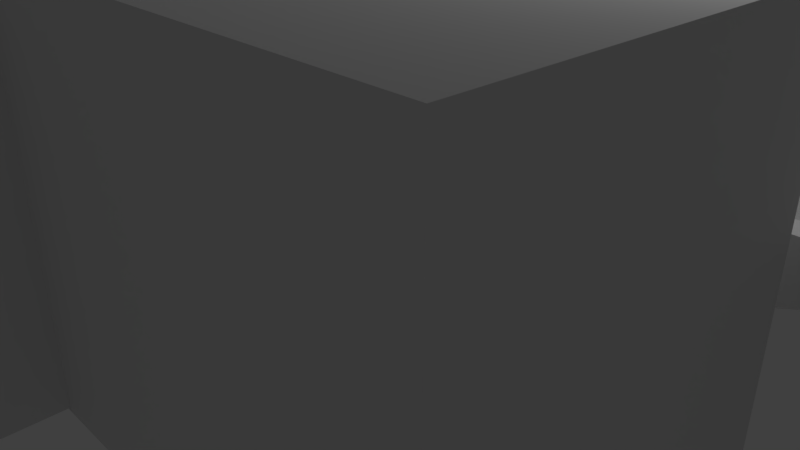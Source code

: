 # Source: refinery.blend  (saved by Blender 2.79.0; exported with 4.5.12 LTS)
import bpy
from mathutils import Matrix  # noqa: F401  (used for matrix-valued properties, if any)

bpy.ops.wm.read_factory_settings(use_empty=True)
scene = bpy.context.scene
scene.name = 'Scene'

# ---- collections
col_collection_1 = bpy.data.collections.new('Collection 1'); scene.collection.children.link(col_collection_1)

# ---- materials (node trees are filled in below, after node groups)
mat_material = bpy.data.materials.new('Material')
mat_material.alpha_threshold = 0.0
mat_material.use_transparent_shadow = False
mat_material.roughness = 0.5
mat_material.line_color = (0.0, 0.0, 0.0, 1.0)

# ---- material node trees

# ---- world
world_world = bpy.data.worlds.new('World'); scene.world = world_world
world_world.color = (0.05088, 0.05088, 0.05088)
world_world.use_sun_shadow = False
world_world.sun_shadow_jitter_overblur = 0.0
world_world.cycles.sampling_method = 'MANUAL'

# ---- cameras
cam_camera = bpy.data.cameras.new('Camera')
cam_camera.clip_end = 100.0
cam_camera.lens = 35.0
cam_camera.sensor_width = 32.0
cam_camera.sensor_height = 18.0
cam_camera.ortho_scale = 7.314
cam_camera.dof.focus_distance = 0.0
cam_camera.dof.aperture_fstop = 128.0

# ---- lights
light_lamp = bpy.data.lights.new('Lamp', 'POINT')
light_lamp.transmission_factor = 0.0
light_lamp.cutoff_distance = 30.0
light_lamp.energy = 100.0
light_lamp.shadow_buffer_clip_start = 1.001
light_lamp.shadow_soft_size = 0.1
light_lamp.shadow_maximum_resolution = 0.006
light_lamp.use_absolute_resolution = True

# ---- meshes
me_cube = bpy.data.meshes.new('Cube')
me_cube.from_pydata([(1.506, 1.0, -1.159), (1.506, -1.0, -1.159), (-1.206, -1.0, -1.159), (-1.206, 1.0, -1.159), (1.506, 1.0, 4.687), (1.506, -1.0, 4.687), (-1.206, -1.0, 4.687), (-1.206, 1.0, 4.687), (1.475, 0.8743, -1.04), (1.475, 0.8743, 0.9601), (1.956, 0.8802, -1.04), (4.044, 0.8802, 0.9601), (1.522, 0.5644, -1.04), (1.522, 0.8134, 0.9601), (1.515, 0.3749, -1.04), (1.515, 0.1217, 0.9601), (1.482, 0.06074, -1.04), (1.482, 0.06074, 0.9601), (1.963, 0.06663, -1.04), (4.051, 0.06663, 0.9601), (3.962, 0.8193, 0.9601), (1.874, 0.566, -1.04), (3.955, 0.1275, 0.9601), (1.867, 0.3765, -1.04), (3.833, 0.2002, 0.7665), (3.836, 0.2004, -1.129), (3.836, 0.8288, -1.129), (3.833, 0.8287, 0.7665), (3.853, 0.828, -1.129), (3.849, 0.8283, 0.7824), (3.869, 0.8254, -1.129), (3.864, 0.8263, 0.7983), (3.883, 0.8213, -1.129), (3.878, 0.8226, 0.8135), (3.896, 0.8157, -1.129), (3.89, 0.8174, 0.8276), (3.907, 0.8089, -1.129), (3.9, 0.8109, 0.8399), (3.914, 0.8011, -1.129), (3.908, 0.8034, 0.8499), (3.919, 0.7927, -1.129), (3.913, 0.7952, 0.8574), (3.921, 0.7839, -1.129), (3.915, 0.7865, 0.862), (3.919, 0.7752, -1.129), (3.914, 0.7777, 0.8635), (3.914, 0.7668, -1.129), (3.91, 0.7692, 0.8619), (3.907, 0.759, -1.129), (3.904, 0.7612, 0.8572), (3.896, 0.7522, -1.129), (3.894, 0.7541, 0.8496), (3.883, 0.7466, -1.129), (3.883, 0.7481, 0.8395), (3.869, 0.7425, -1.129), (3.869, 0.7436, 0.8271), (3.853, 0.7399, -1.129), (3.855, 0.7405, 0.813), (3.836, 0.739, -1.129), (3.839, 0.7392, 0.7978), (3.82, 0.7399, -1.129), (3.824, 0.7395, 0.7819), (3.804, 0.7425, -1.129), (3.809, 0.7416, 0.766), (3.789, 0.7466, -1.129), (3.795, 0.7453, 0.7508), (3.777, 0.7522, -1.129), (3.783, 0.7505, 0.7367), (3.766, 0.759, -1.129), (3.772, 0.7569, 0.7245), (3.758, 0.7668, -1.129), (3.765, 0.7644, 0.7144), (3.753, 0.7752, -1.129), (3.76, 0.7727, 0.7069), (3.752, 0.7839, -1.129), (3.757, 0.7814, 0.7023), (3.753, 0.7927, -1.129), (3.758, 0.7902, 0.7008), (3.758, 0.8011, -1.129), (3.762, 0.7987, 0.7024), (3.766, 0.8089, -1.129), (3.769, 0.8067, 0.7071), (3.777, 0.8157, -1.129), (3.779, 0.8138, 0.7147), (3.789, 0.8213, -1.129), (3.79, 0.8197, 0.7248), (3.804, 0.8254, -1.129), (3.803, 0.8243, 0.7372), (3.82, 0.828, -1.129), (3.818, 0.8273, 0.7513), (3.853, 0.1995, -1.129), (3.849, 0.1999, 0.7824), (3.869, 0.197, -1.129), (3.864, 0.1978, 0.7983), (3.883, 0.1928, -1.129), (3.878, 0.1941, 0.8135), (3.896, 0.1872, -1.129), (3.89, 0.1889, 0.8276), (3.907, 0.1804, -1.129), (3.9, 0.1825, 0.8399), (3.914, 0.1727, -1.129), (3.908, 0.175, 0.8499), (3.919, 0.1642, -1.129), (3.913, 0.1667, 0.8574), (3.921, 0.1555, -1.129), (3.915, 0.158, 0.862), (3.919, 0.1467, -1.129), (3.914, 0.1493, 0.8635), (3.914, 0.1383, -1.129), (3.91, 0.1407, 0.8619), (3.907, 0.1305, -1.129), (3.904, 0.1327, 0.8572), (3.896, 0.1237, -1.129), (3.894, 0.1256, 0.8496), (3.883, 0.1182, -1.129), (3.883, 0.1197, 0.8395), (3.869, 0.114, -1.129), (3.869, 0.1151, 0.8271), (3.853, 0.1114, -1.129), (3.855, 0.1121, 0.813), (3.836, 0.1106, -1.129), (3.839, 0.1107, 0.7978), (3.82, 0.1114, -1.129), (3.824, 0.1111, 0.7819), (3.804, 0.114, -1.129), (3.809, 0.1131, 0.766), (3.789, 0.1182, -1.129), (3.795, 0.1168, 0.7508), (3.777, 0.1237, -1.129), (3.783, 0.122, 0.7367), (3.766, 0.1305, -1.129), (3.772, 0.1285, 0.7245), (3.758, 0.1383, -1.129), (3.765, 0.136, 0.7144), (3.753, 0.1467, -1.129), (3.76, 0.1442, 0.7069), (3.752, 0.1555, -1.129), (3.757, 0.1529, 0.7023), (3.753, 0.1642, -1.129), (3.758, 0.1617, 0.7008), (3.758, 0.1727, -1.129), (3.762, 0.1702, 0.7024), (3.766, 0.1804, -1.129), (3.769, 0.1782, 0.7071), (3.777, 0.1872, -1.129), (3.779, 0.1853, 0.7147), (3.789, 0.1928, -1.129), (3.79, 0.1913, 0.7248), (3.804, 0.197, -1.129), (3.803, 0.1958, 0.7372), (3.82, 0.1995, -1.129), (3.818, 0.1989, 0.7513), (1.478, -0.8236, -1.218), (1.478, -0.8236, 3.153), (1.478, -0.001281, -1.218), (1.478, -0.001281, 3.153), (3.337, -0.8236, -1.218), (3.337, -0.8236, 3.153), (3.337, -0.001281, -1.218), (3.337, -0.001281, 3.153), (0.1063, 0.9528, 4.621), (0.1063, 0.9528, 7.169), (-0.7447, 0.9528, 4.621), (-0.7447, 0.9528, 7.169), (-0.6714, 0.949, 4.621), (-0.6714, 0.949, 7.169), (-0.6009, 0.9376, 4.621), (-0.6009, 0.9376, 7.169), (-0.5359, 0.9192, 4.621), (-0.5359, 0.9192, 7.169), (-0.4789, 0.8943, 4.621), (-0.4789, 0.8943, 7.169), (-0.4322, 0.8641, 4.621), (-0.4322, 0.8641, 7.169), (-0.3975, 0.8296, 4.621), (-0.3975, 0.8296, 7.169), (-0.3761, 0.7921, 4.621), (-0.3761, 0.7921, 7.169), (-0.3689, 0.7532, 4.621), (-0.3689, 0.7532, 7.169), (-0.3761, 0.7142, 4.621), (-0.3761, 0.7142, 7.169), (-0.3975, 0.6768, 4.621), (-0.3975, 0.6768, 7.169), (-0.4322, 0.6423, 4.621), (-0.4322, 0.6423, 7.169), (-0.4789, 0.612, 4.621), (-0.4789, 0.612, 7.169), (-0.5359, 0.5872, 4.621), (-0.5359, 0.5872, 7.169), (-0.6009, 0.5688, 4.621), (-0.6009, 0.5688, 7.169), (-0.6714, 0.5574, 4.621), (-0.6714, 0.5574, 7.169), (-0.7447, 0.5536, 4.621), (-0.7447, 0.5536, 7.169), (-0.818, 0.5574, 4.621), (-0.818, 0.5574, 7.169), (-0.8885, 0.5688, 4.621), (-0.8885, 0.5688, 7.169), (-0.9535, 0.5872, 4.621), (-0.9535, 0.5872, 7.169), (-1.01, 0.612, 4.621), (-1.01, 0.612, 7.169), (-1.057, 0.6423, 4.621), (-1.057, 0.6423, 7.169), (-1.092, 0.6768, 4.621), (-1.092, 0.6768, 7.169), (-1.113, 0.7142, 4.621), (-1.113, 0.7142, 7.169), (-1.121, 0.7532, 4.621), (-1.121, 0.7532, 7.169), (-1.113, 0.7921, 4.621), (-1.113, 0.7921, 7.169), (-1.092, 0.8296, 4.621), (-1.092, 0.8296, 7.169), (-1.057, 0.8641, 4.621), (-1.057, 0.8641, 7.169), (-1.01, 0.8943, 4.621), (-1.01, 0.8943, 7.169), (-0.9535, 0.9192, 4.621), (-0.9535, 0.9192, 7.169), (-0.8885, 0.9376, 4.621), (-0.8885, 0.9376, 7.169), (-0.818, 0.949, 4.621), (-0.818, 0.949, 7.169), (0.1796, 0.949, 4.621), (0.1796, 0.949, 7.169), (0.2501, 0.9376, 4.621), (0.2501, 0.9376, 7.169), (0.3151, 0.9192, 4.621), (0.3151, 0.9192, 7.169), (0.372, 0.8943, 4.621), (0.372, 0.8943, 7.169), (0.4188, 0.8641, 4.621), (0.4188, 0.8641, 7.169), (0.4535, 0.8296, 4.621), (0.4535, 0.8296, 7.169), (0.4749, 0.7921, 4.621), (0.4749, 0.7921, 7.169), (0.4821, 0.7532, 4.621), (0.4821, 0.7532, 7.169), (0.4749, 0.7142, 4.621), (0.4749, 0.7142, 7.169), (0.4535, 0.6768, 4.621), (0.4535, 0.6768, 7.169), (0.4188, 0.6423, 4.621), (0.4188, 0.6423, 7.169), (0.372, 0.612, 4.621), (0.372, 0.612, 7.169), (0.3151, 0.5872, 4.621), (0.3151, 0.5872, 7.169), (0.2501, 0.5688, 4.621), (0.2501, 0.5688, 7.169), (0.1796, 0.5574, 4.621), (0.1796, 0.5574, 7.169), (0.1063, 0.5536, 4.621), (0.1063, 0.5536, 7.169), (0.03295, 0.5574, 4.621), (0.03295, 0.5574, 7.169), (-0.03756, 0.5688, 4.621), (-0.03756, 0.5688, 7.169), (-0.1025, 0.5872, 4.621), (-0.1025, 0.5872, 7.169), (-0.1595, 0.612, 4.621), (-0.1595, 0.612, 7.169), (-0.2062, 0.6423, 4.621), (-0.2062, 0.6423, 7.169), (-0.241, 0.6768, 4.621), (-0.241, 0.6768, 7.169), (-0.2623, 0.7142, 4.621), (-0.2623, 0.7142, 7.169), (-0.2696, 0.7532, 4.621), (-0.2696, 0.7532, 7.169), (-0.2623, 0.7921, 4.621), (-0.2623, 0.7921, 7.169), (-0.241, 0.8296, 4.621), (-0.241, 0.8296, 7.169), (-0.2062, 0.8641, 4.621), (-0.2062, 0.8641, 7.169), (-0.1595, 0.8943, 4.621), (-0.1595, 0.8943, 7.169), (-0.1025, 0.9192, 4.621), (-0.1025, 0.9192, 7.169), (-0.03755, 0.9376, 4.621), (-0.03755, 0.9376, 7.169), (0.03295, 0.949, 4.621), (0.03295, 0.949, 7.169), (-1.104, -1.381, -1.13), (-1.104, -1.381, 0.8703), (-1.104, -0.9813, -1.13), (-1.104, -0.9813, 0.8703), (-0.3526, -1.381, -1.13), (-0.3526, -1.381, 0.8703), (-0.3526, -0.9813, -1.13), (-0.3526, -0.9813, 0.8703)], [], [(4, 7, 6, 5), (13, 15, 14, 12), (1, 5, 6, 2), (2, 6, 7, 3), (4, 0, 3, 7), (8, 9, 11, 10), (22, 15, 17, 19), (11, 9, 13, 20), (10, 11, 19, 18), (18, 19, 17, 16), (21, 20, 13, 12), (22, 20, 21, 23), (23, 14, 15, 22), (19, 11, 20, 22), (148, 149, 151, 150), (26, 27, 29, 28), (178, 179, 181, 180), (146, 147, 149, 148), (28, 29, 31, 30), (176, 177, 179, 178), (144, 145, 147, 146), (30, 31, 33, 32), (142, 143, 145, 144), (32, 33, 35, 34), (272, 273, 275, 274), (140, 141, 143, 142), (34, 35, 37, 36), (174, 175, 177, 176), (138, 139, 141, 140), (36, 37, 39, 38), (136, 137, 139, 138), (38, 39, 41, 40), (274, 275, 277, 276), (134, 135, 137, 136), (40, 41, 43, 42), (172, 173, 175, 174), (132, 133, 135, 134), (42, 43, 45, 44), (130, 131, 133, 132), (44, 45, 47, 46), (276, 277, 279, 278), (128, 129, 131, 130), (46, 47, 49, 48), (170, 171, 173, 172), (126, 127, 129, 128), (48, 49, 51, 50), (124, 125, 127, 126), (50, 51, 53, 52), (278, 279, 281, 280), (122, 123, 125, 124), (52, 53, 55, 54), (168, 169, 171, 170), (120, 121, 123, 122), (54, 55, 57, 56), (118, 119, 121, 120), (56, 57, 59, 58), (280, 281, 283, 282), (116, 117, 119, 118), (58, 59, 61, 60), (166, 167, 169, 168), (114, 115, 117, 116), (60, 61, 63, 62), (112, 113, 115, 114), (62, 63, 65, 64), (282, 283, 285, 284), (110, 111, 113, 112), (64, 65, 67, 66), (164, 165, 167, 166), (108, 109, 111, 110), (66, 67, 69, 68), (106, 107, 109, 108), (68, 69, 71, 70), (227, 161, 287, 285, 283, 281, 279, 277, 275, 273, 271, 269, 267, 265, 263, 261, 259, 257, 255, 253, 251, 249, 247, 245, 243, 241, 239, 237, 235, 233, 231, 229), (104, 105, 107, 106), (70, 71, 73, 72), (162, 163, 165, 164), (102, 103, 105, 104), (72, 73, 75, 74), (159, 155, 153, 157), (100, 101, 103, 102), (74, 75, 77, 76), (286, 287, 161, 160), (98, 99, 101, 100), (76, 77, 79, 78), (156, 157, 153, 152), (96, 97, 99, 98), (78, 79, 81, 80), (158, 159, 157, 156), (94, 95, 97, 96), (80, 81, 83, 82), (154, 155, 159, 158), (92, 93, 95, 94), (82, 83, 85, 84), (90, 91, 93, 92), (84, 85, 87, 86), (25, 24, 91, 90), (86, 87, 89, 88), (270, 271, 273, 272), (150, 151, 24, 25), (88, 89, 27, 26), (268, 269, 271, 270), (180, 181, 183, 182), (266, 267, 269, 268), (182, 183, 185, 184), (264, 265, 267, 266), (184, 185, 187, 186), (262, 263, 265, 264), (186, 187, 189, 188), (260, 261, 263, 262), (188, 189, 191, 190), (258, 259, 261, 260), (190, 191, 193, 192), (256, 257, 259, 258), (192, 193, 195, 194), (254, 255, 257, 256), (194, 195, 197, 196), (252, 253, 255, 254), (196, 197, 199, 198), (250, 251, 253, 252), (198, 199, 201, 200), (248, 249, 251, 250), (200, 201, 203, 202), (246, 247, 249, 248), (202, 203, 205, 204), (244, 245, 247, 246), (204, 205, 207, 206), (242, 243, 245, 244), (206, 207, 209, 208), (160, 161, 227, 226), (208, 209, 211, 210), (226, 227, 229, 228), (295, 291, 289, 293), (210, 211, 213, 212), (228, 229, 231, 230), (212, 213, 215, 214), (230, 231, 233, 232), (292, 293, 289, 288), (214, 215, 217, 216), (232, 233, 235, 234), (294, 295, 293, 292), (216, 217, 219, 218), (234, 235, 237, 236), (218, 219, 221, 220), (236, 237, 239, 238), (288, 289, 291, 290), (220, 221, 223, 222), (238, 239, 241, 240), (240, 241, 243, 242), (222, 223, 225, 224), (284, 285, 287, 286), (224, 225, 163, 162), (165, 163, 225, 223, 221, 219, 217, 215, 213, 211, 209, 207, 205, 203, 201, 199, 197, 195, 193, 191, 189, 187, 185, 183, 181, 179, 177, 175, 173, 171, 169, 167), (23, 21, 12, 14), (4, 5, 1, 0)])
_uv = me_cube.uv_layers.new(name='UVMap')
_uv.uv.foreach_set('vector', [0.0002329, 0.5443, 0.0002329, 0.3719, 0.1274, 0.3719, 0.1274, 0.5443, 0.0005406, 0.9852, 0.0002328, 0.9413, 0.1275, 0.9565, 0.1276, 0.9685, 0.2998, 0.000233, 0.2998, 0.3719, 0.1274, 0.3719, 0.1274, 0.000233, 0.1274, 0.000233, 0.1274, 0.3719, 0.0002329, 0.3719, 0.0002328, 0.0002331, 0.427, 0.3719, 0.427, 0.0002329, 0.5994, 0.0002328, 0.5994, 0.3719, 0.6087, 0.5448, 0.7359, 0.5448, 0.7359, 0.7081, 0.6087, 0.5754, 0.7571, 0.2843, 0.602, 0.2842, 0.5999, 0.2804, 0.7632, 0.2804, 0.7359, 0.7081, 0.7359, 0.5448, 0.7397, 0.5478, 0.7397, 0.7029, 0.5222, 0.9998, 0.3385, 0.993, 0.3401, 0.9413, 0.5238, 0.9481, 0.6304, 0.1532, 0.7632, 0.2804, 0.5999, 0.2804, 0.5999, 0.1532, 0.8679, 0.5701, 0.7397, 0.7029, 0.7397, 0.5478, 0.8679, 0.5477, 0.3339, 0.945, 0.3334, 0.989, 0.1499, 0.9693, 0.1498, 0.9572, 0.6244, 0.4124, 0.602, 0.4124, 0.602, 0.2842, 0.7571, 0.2843, 0.3401, 0.9413, 0.3385, 0.993, 0.3334, 0.989, 0.3339, 0.945, 0.6153, 0.4129, 0.6153, 0.4859, 0.614, 0.4871, 0.6141, 0.4129, 0.6579, 0.4129, 0.6578, 0.4877, 0.6565, 0.489, 0.6566, 0.4129, 0.6115, 0.7086, 0.6115, 0.8695, 0.6087, 0.8695, 0.6087, 0.7086, 0.6166, 0.4129, 0.6166, 0.4848, 0.6153, 0.4859, 0.6153, 0.4129, 0.6566, 0.4129, 0.6565, 0.489, 0.6552, 0.4904, 0.6552, 0.4129, 0.6143, 0.7086, 0.6143, 0.8695, 0.6115, 0.8695, 0.6115, 0.7086, 0.6178, 0.4129, 0.6178, 0.4838, 0.6166, 0.4848, 0.6166, 0.4129, 0.6552, 0.4129, 0.6552, 0.4904, 0.6538, 0.4919, 0.6539, 0.413, 0.6191, 0.4129, 0.6191, 0.483, 0.6178, 0.4838, 0.6178, 0.4129, 0.6539, 0.413, 0.6538, 0.4919, 0.6524, 0.4933, 0.6525, 0.413, 0.8428, 0.7086, 0.8428, 0.8695, 0.84, 0.8695, 0.84, 0.7086, 0.6203, 0.4129, 0.6203, 0.4825, 0.6191, 0.483, 0.6191, 0.4129, 0.6525, 0.413, 0.6524, 0.4933, 0.651, 0.4947, 0.6511, 0.413, 0.6171, 0.7086, 0.6171, 0.8695, 0.6143, 0.8695, 0.6143, 0.7086, 0.6215, 0.4129, 0.6215, 0.4823, 0.6203, 0.4825, 0.6203, 0.4129, 0.6511, 0.413, 0.651, 0.4947, 0.6495, 0.4961, 0.6497, 0.413, 0.6227, 0.4129, 0.6227, 0.4823, 0.6215, 0.4823, 0.6215, 0.4129, 0.6497, 0.413, 0.6495, 0.4961, 0.6481, 0.4972, 0.6482, 0.413, 0.84, 0.7086, 0.84, 0.8695, 0.8372, 0.8695, 0.8372, 0.7086, 0.6239, 0.4129, 0.6239, 0.4825, 0.6227, 0.4823, 0.6227, 0.4129, 0.6482, 0.413, 0.6481, 0.4972, 0.6466, 0.498, 0.6468, 0.413, 0.6202, 0.7086, 0.6202, 0.8695, 0.6171, 0.8695, 0.6171, 0.7086, 0.6251, 0.4129, 0.6251, 0.4828, 0.6239, 0.4825, 0.6239, 0.4129, 0.6468, 0.413, 0.6466, 0.498, 0.6451, 0.4982, 0.6453, 0.413, 0.6263, 0.4129, 0.6263, 0.4832, 0.6251, 0.4828, 0.6251, 0.4129, 0.6453, 0.413, 0.6451, 0.4982, 0.6436, 0.4981, 0.6438, 0.413, 0.8372, 0.7086, 0.8372, 0.8695, 0.8341, 0.8695, 0.8341, 0.7086, 0.6276, 0.4129, 0.6276, 0.4837, 0.6263, 0.4832, 0.6263, 0.4129, 0.6438, 0.413, 0.6436, 0.4981, 0.6421, 0.4979, 0.6423, 0.413, 0.6237, 0.7086, 0.6237, 0.8695, 0.6202, 0.8695, 0.6202, 0.7086, 0.6288, 0.413, 0.6288, 0.4842, 0.6276, 0.4837, 0.6276, 0.4129, 0.6839, 0.4131, 0.6839, 0.4876, 0.6826, 0.4873, 0.6826, 0.4131, 0.63, 0.413, 0.63, 0.4848, 0.6288, 0.4842, 0.6288, 0.413, 0.6826, 0.4131, 0.6826, 0.4873, 0.6813, 0.4869, 0.6813, 0.413, 0.8341, 0.7086, 0.8341, 0.8695, 0.8306, 0.8695, 0.8306, 0.7086, 0.6313, 0.413, 0.6313, 0.4854, 0.63, 0.4848, 0.63, 0.413, 0.6813, 0.413, 0.6813, 0.4869, 0.68, 0.4865, 0.68, 0.413, 0.6277, 0.7086, 0.6277, 0.8695, 0.6237, 0.8695, 0.6237, 0.7086, 0.6326, 0.413, 0.6326, 0.486, 0.6313, 0.4854, 0.6313, 0.413, 0.68, 0.413, 0.68, 0.4865, 0.6787, 0.4859, 0.6787, 0.413, 0.6338, 0.413, 0.6338, 0.4866, 0.6326, 0.486, 0.6326, 0.413, 0.6787, 0.413, 0.6787, 0.4859, 0.6775, 0.4853, 0.6775, 0.413, 0.8306, 0.7086, 0.8306, 0.8695, 0.8267, 0.8695, 0.8267, 0.7086, 0.6351, 0.413, 0.6351, 0.4872, 0.6338, 0.4866, 0.6338, 0.413, 0.6775, 0.413, 0.6775, 0.4853, 0.6762, 0.4847, 0.6762, 0.413, 0.6319, 0.7086, 0.6319, 0.8695, 0.6277, 0.8695, 0.6277, 0.7086, 0.6364, 0.413, 0.6364, 0.4876, 0.6351, 0.4872, 0.6351, 0.413, 0.6762, 0.413, 0.6762, 0.4847, 0.675, 0.4841, 0.675, 0.413, 0.6377, 0.4131, 0.6377, 0.488, 0.6364, 0.4876, 0.6364, 0.413, 0.675, 0.413, 0.675, 0.4841, 0.6738, 0.4836, 0.6738, 0.413, 0.8267, 0.7086, 0.8267, 0.8695, 0.8224, 0.8695, 0.8224, 0.7086, 0.639, 0.4131, 0.639, 0.4883, 0.6377, 0.488, 0.6377, 0.4131, 0.6738, 0.413, 0.6738, 0.4836, 0.6725, 0.483, 0.6725, 0.4129, 0.6364, 0.7086, 0.6364, 0.8695, 0.6319, 0.8695, 0.6319, 0.7086, 0.6403, 0.4131, 0.6403, 0.4885, 0.639, 0.4883, 0.639, 0.4131, 0.6725, 0.4129, 0.6725, 0.483, 0.6713, 0.4825, 0.6713, 0.4129, 0.6417, 0.4131, 0.6417, 0.4886, 0.6403, 0.4885, 0.6403, 0.4131, 0.6713, 0.4129, 0.6713, 0.4825, 0.6701, 0.4822, 0.6701, 0.4129, 0.6759, 0.5248, 0.6713, 0.5248, 0.6666, 0.5243, 0.6622, 0.5234, 0.6581, 0.522, 0.6546, 0.5202, 0.6517, 0.5181, 0.6496, 0.5158, 0.6484, 0.5134, 0.6481, 0.5109, 0.6486, 0.5084, 0.6501, 0.5061, 0.6524, 0.5041, 0.6555, 0.5023, 0.6592, 0.5009, 0.6634, 0.5, 0.6679, 0.4995, 0.6726, 0.4995, 0.6772, 0.5, 0.6817, 0.5009, 0.6857, 0.5023, 0.6893, 0.5041, 0.6921, 0.5061, 0.6942, 0.5084, 0.6954, 0.5109, 0.6958, 0.5134, 0.6952, 0.5158, 0.6937, 0.5181, 0.6914, 0.5202, 0.6883, 0.522, 0.6846, 0.5234, 0.6804, 0.5243, 0.6016, 0.413, 0.6014, 0.4987, 0.5999, 0.499, 0.6001, 0.413, 0.6701, 0.4129, 0.6701, 0.4822, 0.6689, 0.4819, 0.6689, 0.4129, 0.6411, 0.7086, 0.6411, 0.8695, 0.6364, 0.8695, 0.6364, 0.7086, 0.603, 0.413, 0.6029, 0.498, 0.6014, 0.4987, 0.6016, 0.413, 0.6689, 0.4129, 0.6689, 0.4819, 0.6677, 0.4817, 0.6677, 0.4129, 0.3304, 0.8226, 0.3304, 0.9408, 0.2781, 0.9408, 0.2781, 0.8226, 0.6045, 0.413, 0.6043, 0.4969, 0.6029, 0.498, 0.603, 0.413, 0.6677, 0.4129, 0.6677, 0.4817, 0.6665, 0.4816, 0.6665, 0.4129, 0.8179, 0.7086, 0.8179, 0.8695, 0.8133, 0.8695, 0.8133, 0.7086, 0.606, 0.413, 0.6058, 0.4955, 0.6043, 0.4969, 0.6045, 0.413, 0.6665, 0.4129, 0.6665, 0.4816, 0.6653, 0.4818, 0.6653, 0.4129, 0.0002328, 0.8226, 0.2781, 0.8226, 0.2781, 0.9408, 0.0002328, 0.9408, 0.6074, 0.413, 0.6072, 0.4941, 0.6058, 0.4955, 0.606, 0.413, 0.6653, 0.4129, 0.6653, 0.4818, 0.6641, 0.4824, 0.6641, 0.4129, 0.3304, 0.5448, 0.3304, 0.8226, 0.2781, 0.8226, 0.2781, 0.5448, 0.6088, 0.413, 0.6086, 0.4926, 0.6072, 0.4941, 0.6074, 0.413, 0.6641, 0.4129, 0.6641, 0.4824, 0.6629, 0.4831, 0.6629, 0.4129, 0.6082, 0.9408, 0.3304, 0.9408, 0.3304, 0.8226, 0.6082, 0.8226, 0.6101, 0.413, 0.61, 0.4912, 0.6086, 0.4926, 0.6088, 0.413, 0.6629, 0.4129, 0.6629, 0.4831, 0.6616, 0.4841, 0.6617, 0.4129, 0.6115, 0.4129, 0.6114, 0.4897, 0.61, 0.4912, 0.6101, 0.413, 0.6617, 0.4129, 0.6616, 0.4841, 0.6604, 0.4852, 0.6604, 0.4129, 0.6128, 0.4129, 0.6127, 0.4884, 0.6114, 0.4897, 0.6115, 0.4129, 0.6604, 0.4129, 0.6604, 0.4852, 0.6591, 0.4864, 0.6592, 0.4129, 0.8456, 0.7086, 0.8456, 0.8695, 0.8428, 0.8695, 0.8428, 0.7086, 0.6141, 0.4129, 0.614, 0.4871, 0.6127, 0.4884, 0.6128, 0.4129, 0.6592, 0.4129, 0.6591, 0.4864, 0.6578, 0.4877, 0.6579, 0.4129, 0.7302, 0.7086, 0.7302, 0.8695, 0.7274, 0.8695, 0.7274, 0.7086, 0.7269, 0.7086, 0.7269, 0.8695, 0.7241, 0.8695, 0.7241, 0.7086, 0.7333, 0.7086, 0.7333, 0.8695, 0.7302, 0.8695, 0.7302, 0.7086, 0.7241, 0.7086, 0.7241, 0.8695, 0.721, 0.8695, 0.721, 0.7086, 0.7368, 0.7086, 0.7368, 0.8695, 0.7333, 0.8695, 0.7333, 0.7086, 0.721, 0.7086, 0.721, 0.8695, 0.7175, 0.8695, 0.7175, 0.7086, 0.7407, 0.7086, 0.7407, 0.8695, 0.7368, 0.8695, 0.7368, 0.7086, 0.7175, 0.7086, 0.7175, 0.8695, 0.7136, 0.8695, 0.7136, 0.7086, 0.745, 0.7086, 0.745, 0.8695, 0.7407, 0.8695, 0.7407, 0.7086, 0.7136, 0.7086, 0.7136, 0.8695, 0.7093, 0.8695, 0.7093, 0.7086, 0.7495, 0.7086, 0.7495, 0.8695, 0.745, 0.8695, 0.745, 0.7086, 0.7093, 0.7086, 0.7093, 0.8695, 0.7048, 0.8695, 0.7048, 0.7086, 0.7542, 0.7086, 0.7542, 0.8695, 0.7495, 0.8695, 0.7495, 0.7086, 0.7048, 0.7086, 0.7048, 0.8695, 0.7002, 0.8695, 0.7002, 0.7086, 0.7588, 0.7086, 0.7588, 0.8695, 0.7542, 0.8695, 0.7542, 0.7086, 0.7002, 0.7086, 0.7002, 0.8695, 0.6956, 0.8695, 0.6956, 0.7086, 0.7633, 0.7086, 0.7633, 0.8695, 0.7588, 0.8695, 0.7588, 0.7086, 0.6956, 0.7086, 0.6956, 0.8695, 0.691, 0.8695, 0.691, 0.7086, 0.7676, 0.7086, 0.7676, 0.8695, 0.7633, 0.8695, 0.7633, 0.7086, 0.691, 0.7086, 0.691, 0.8695, 0.6868, 0.8695, 0.6868, 0.7086, 0.7715, 0.7086, 0.7715, 0.8695, 0.7676, 0.8695, 0.7676, 0.7086, 0.6868, 0.7086, 0.6868, 0.8695, 0.6829, 0.8695, 0.6829, 0.7086, 0.775, 0.7086, 0.775, 0.8695, 0.7715, 0.8695, 0.7715, 0.7086, 0.6829, 0.7086, 0.6829, 0.8695, 0.6793, 0.8695, 0.6793, 0.7086, 0.7781, 0.7086, 0.7781, 0.8695, 0.775, 0.8695, 0.775, 0.7086, 0.6793, 0.7086, 0.6793, 0.8695, 0.6762, 0.8695, 0.6762, 0.7086, 0.7809, 0.7086, 0.7809, 0.8695, 0.7781, 0.8695, 0.7781, 0.7086, 0.6762, 0.7086, 0.6762, 0.8695, 0.6734, 0.8695, 0.6734, 0.7086, 0.8133, 0.7086, 0.8133, 0.8695, 0.8086, 0.8695, 0.8086, 0.7086, 0.6734, 0.7086, 0.6734, 0.8695, 0.6706, 0.8695, 0.6706, 0.7086, 0.8086, 0.7086, 0.8086, 0.8695, 0.8041, 0.8695, 0.8041, 0.7086, 0.7748, 0.1528, 0.727, 0.1528, 0.727, 0.1274, 0.7748, 0.1274, 0.6706, 0.7086, 0.6706, 0.8695, 0.6678, 0.8695, 0.6678, 0.7086, 0.8041, 0.7086, 0.8041, 0.8695, 0.7999, 0.8695, 0.7999, 0.7086, 0.6678, 0.7086, 0.6678, 0.8695, 0.665, 0.8695, 0.665, 0.7086, 0.7999, 0.7086, 0.7999, 0.8695, 0.7959, 0.8695, 0.7959, 0.7086, 0.7748, 0.0002328, 0.7748, 0.1274, 0.727, 0.1274, 0.727, 0.0002328, 0.665, 0.7086, 0.665, 0.8695, 0.6619, 0.8695, 0.6619, 0.7086, 0.7959, 0.7086, 0.7959, 0.8695, 0.7924, 0.8695, 0.7924, 0.7086, 0.9019, 0.1528, 0.7748, 0.1528, 0.7748, 0.1274, 0.9019, 0.1274, 0.6619, 0.7086, 0.6619, 0.8695, 0.6584, 0.8695, 0.6584, 0.7086, 0.7924, 0.7086, 0.7924, 0.8695, 0.7893, 0.8695, 0.7893, 0.7086, 0.6584, 0.7086, 0.6584, 0.8695, 0.6545, 0.8695, 0.6545, 0.7086, 0.7893, 0.7086, 0.7893, 0.8695, 0.7865, 0.8695, 0.7865, 0.7086, 0.5999, 0.1274, 0.727, 0.1274, 0.727, 0.1528, 0.5999, 0.1528, 0.6545, 0.7086, 0.6545, 0.8695, 0.6502, 0.8695, 0.6502, 0.7086, 0.7865, 0.7086, 0.7865, 0.8695, 0.7837, 0.8695, 0.7837, 0.7086, 0.7837, 0.7086, 0.7837, 0.8695, 0.7809, 0.8695, 0.7809, 0.7086, 0.6502, 0.7086, 0.6502, 0.8695, 0.6457, 0.8695, 0.6457, 0.7086, 0.8224, 0.7086, 0.8224, 0.8695, 0.8179, 0.8695, 0.8179, 0.7086, 0.6457, 0.7086, 0.6457, 0.8695, 0.6411, 0.8695, 0.6411, 0.7086, 0.6277, 0.5248, 0.6231, 0.5248, 0.6184, 0.5243, 0.614, 0.5234, 0.6099, 0.522, 0.6064, 0.5202, 0.6035, 0.5181, 0.6014, 0.5158, 0.6002, 0.5134, 0.5999, 0.5109, 0.6005, 0.5084, 0.6019, 0.5061, 0.6043, 0.5041, 0.6073, 0.5023, 0.611, 0.5009, 0.6152, 0.5, 0.6197, 0.4995, 0.6244, 0.4995, 0.629, 0.5, 0.6335, 0.5009, 0.6375, 0.5023, 0.6411, 0.5041, 0.6439, 0.5061, 0.646, 0.5084, 0.6473, 0.5109, 0.6476, 0.5134, 0.647, 0.5158, 0.6455, 0.5181, 0.6432, 0.5202, 0.6401, 0.522, 0.6364, 0.5234, 0.6322, 0.5243, 0.1498, 0.9572, 0.1499, 0.9693, 0.1276, 0.9685, 0.1275, 0.9565, 0.427, 0.3719, 0.2998, 0.3719, 0.2998, 0.000233, 0.427, 0.0002329])
me_cube.materials.append(mat_material)
me_cube.use_remesh_preserve_volume = False
me_cube.use_remesh_preserve_attributes = False
me_cube.use_mirror_vertex_groups = False
me_cube.update()

# ---- objects
ob_cube = bpy.data.objects.new('Cube', me_cube)
ob_lamp = bpy.data.objects.new('Lamp', light_lamp)
ob_camera = bpy.data.objects.new('Camera', cam_camera)

# ---- transforms, parenting, visibility, modifiers, constraints
ob_cube.location = (-3.768, 0.0, 1.064)
ob_cube.scale = (2.661, 5.01, 1.0)
ob_cube.lock_rotations_4d = False
ob_cube.empty_display_type = 'ARROWS'
ob_cube.lineart.crease_threshold = 0.0
ob_lamp.location = (4.076, 1.005, 5.904)
ob_lamp.rotation_euler = (0.6503, 0.05522, 1.866)
ob_lamp.lock_rotations_4d = False
ob_lamp.empty_display_type = 'ARROWS'
ob_lamp.color = (0.0, 0.0, 0.0, 0.0)
ob_lamp.lineart.crease_threshold = 0.0
ob_camera.location = (7.481, -6.508, 5.344)
ob_camera.rotation_euler = (1.109, 0.0, 0.8149)
ob_camera.lock_rotations_4d = False
ob_camera.empty_display_type = 'ARROWS'
ob_camera.color = (0.0, 0.0, 0.0, 0.0)
ob_camera.display_type = 'WIRE'
ob_camera.lineart.crease_threshold = 0.0

# ---- collection membership
col_collection_1.objects.link(ob_cube)
col_collection_1.objects.link(ob_lamp)
col_collection_1.objects.link(ob_camera)

# ---- scene / render settings (as saved in the file)
scene.camera = ob_camera
scene.frame_start = 1; scene.frame_end = 250; scene.frame_set(1)
scene.render.engine = 'BLENDER_EEVEE_NEXT'
scene.render.resolution_percentage = 50
scene.render.dither_intensity = 0.0
scene.cycles.use_denoising = False
scene.cycles.samples = 128
scene.cycles.sampling_pattern = 'TABULATED_SOBOL'
scene.cycles.use_adaptive_sampling = False
scene.cycles.use_light_tree = False
scene.cycles.blur_glossy = 0.0
scene.cycles.sample_clamp_indirect = 0.0
scene.view_settings.view_transform = 'Standard'
bpy.context.view_layer.update()
